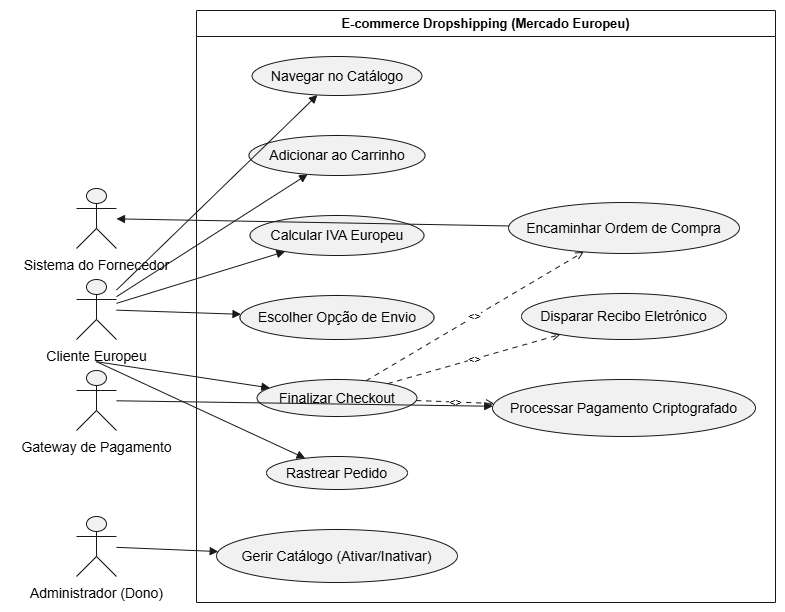

The diagram above was exported from draw.io. Its source (the exported page's mxGraphModel, read from the mxfile embedded in the PNG):
<mxGraphModel dx="860" dy="481" grid="1" gridSize="10" guides="1" tooltips="1" connect="1" arrows="1" fold="1" page="1" pageScale="1" pageWidth="827" pageHeight="1169" math="0" shadow="0">
  <root>
    <mxCell id="0" />
    <mxCell id="1" parent="0" />
    <UserObject label="" plantUmlData="{&#10;  &quot;data&quot;: &quot;@startuml\nleft to right direction\nskinparam packageStyle rectangle\n\nactor \&quot;Cliente Europeu\&quot; as cliente\nactor \&quot;Administrador (Dono)\&quot; as admin\nactor \&quot;Sistema do Fornecedor\&quot; as fornecedor\nactor \&quot;Gateway de Pagamento\&quot; as gateway\n\nrectangle \&quot;E-commerce Dropshipping (Mercado Europeu)\&quot; {\n  usecase \&quot;Navegar no Catálogo\&quot; as UC1\n  usecase \&quot;Adicionar ao Carrinho\&quot; as UC2\n  usecase \&quot;Calcular IVA Europeu\&quot; as UC3\n  usecase \&quot;Escolher Opção de Envio\&quot; as UC4\n  usecase \&quot;Finalizar Checkout\&quot; as UC5\n  usecase \&quot;Rastrear Pedido\&quot; as UC6\n  \n  usecase \&quot;Gerir Catálogo (Ativar/Inativar)\&quot; as UC7\n  \n  usecase \&quot;Encaminhar Ordem de Compra\&quot; as UC8\n  usecase \&quot;Processar Pagamento Criptografado\&quot; as UC9\n  usecase \&quot;Disparar Recibo Eletrónico\&quot; as UC10\n}\n\ncliente --&gt; UC1\ncliente --&gt; UC2\ncliente --&gt; UC3\ncliente --&gt; UC4\ncliente --&gt; UC5\ncliente --&gt; UC6\n\nadmin --&gt; UC7\n\nUC5 ..&gt; UC9 : &lt;&gt;\ngateway --&gt; UC9\n\nUC5 ..&gt; UC8 : &lt;&gt;\nUC8 --&gt; fornecedor\n\nUC5 ..&gt; UC10 : &lt;&gt;\n@enduml&quot;,&#10;  &quot;config&quot;: null&#10;}" id="gpXuktbBD2OCEBfAJSgz-1">
      <mxCell connectable="0" parent="1" style="group;transparentBounds=1;editIcon=1;lockedGroup=0;groupPadding=10;" vertex="1">
        <mxGeometry as="geometry" />
      </mxCell>
    </UserObject>
    <UserObject label="E-commerce Dropshipping (Mercado Europeu)" plantUmlId="rect_0" plantUmlBaseStyle="swimlane;collapsible=0;startSize=26;fillColor=none;strokeColor=#181818;fontColor=#000000;fontSize=13;fontStyle=1;whiteSpace=wrap;" plantUmlBaseValue="E-commerce Dropshipping (Mercado Europeu)" id="gpXuktbBD2OCEBfAJSgz-2">
      <mxCell parent="gpXuktbBD2OCEBfAJSgz-1" style="swimlane;collapsible=0;startSize=26;fillColor=none;strokeColor=#181818;fontColor=#000000;fontSize=13;fontStyle=1;whiteSpace=wrap;" vertex="1">
        <mxGeometry height="592" width="579" x="216" y="30" as="geometry" />
      </mxCell>
    </UserObject>
    <UserObject label="Navegar no Catálogo" plantUmlId="uc_1" plantUmlBaseStyle="ellipse;html=1;fillColor=#F1F1F1;strokeColor=#181818;whiteSpace=wrap;fontColor=#000000;fontSize=14;" plantUmlBaseValue="Navegar no Catálogo" id="gpXuktbBD2OCEBfAJSgz-3">
      <mxCell parent="gpXuktbBD2OCEBfAJSgz-2" style="ellipse;html=1;fillColor=#F1F1F1;strokeColor=#181818;whiteSpace=wrap;fontColor=#000000;fontSize=14;" vertex="1">
        <mxGeometry height="39" width="170" x="55.5" y="46" as="geometry" />
      </mxCell>
    </UserObject>
    <UserObject label="Adicionar ao Carrinho" plantUmlId="uc_2" plantUmlBaseStyle="ellipse;html=1;fillColor=#F1F1F1;strokeColor=#181818;whiteSpace=wrap;fontColor=#000000;fontSize=14;" plantUmlBaseValue="Adicionar ao Carrinho" id="gpXuktbBD2OCEBfAJSgz-4">
      <mxCell parent="gpXuktbBD2OCEBfAJSgz-2" style="ellipse;html=1;fillColor=#F1F1F1;strokeColor=#181818;whiteSpace=wrap;fontColor=#000000;fontSize=14;" vertex="1">
        <mxGeometry height="40" width="176" x="52.5" y="125" as="geometry" />
      </mxCell>
    </UserObject>
    <UserObject label="Calcular IVA Europeu" plantUmlId="uc_3" plantUmlBaseStyle="ellipse;html=1;fillColor=#F1F1F1;strokeColor=#181818;whiteSpace=wrap;fontColor=#000000;fontSize=14;" plantUmlBaseValue="Calcular IVA Europeu" id="gpXuktbBD2OCEBfAJSgz-5">
      <mxCell parent="gpXuktbBD2OCEBfAJSgz-2" style="ellipse;html=1;fillColor=#F1F1F1;strokeColor=#181818;whiteSpace=wrap;fontColor=#000000;fontSize=14;" vertex="1">
        <mxGeometry height="40" width="174" x="53.5" y="205" as="geometry" />
      </mxCell>
    </UserObject>
    <UserObject label="Escolher Opção de Envio" plantUmlId="uc_4" plantUmlBaseStyle="ellipse;html=1;fillColor=#F1F1F1;strokeColor=#181818;whiteSpace=wrap;fontColor=#000000;fontSize=14;" plantUmlBaseValue="Escolher Opção de Envio" id="gpXuktbBD2OCEBfAJSgz-6">
      <mxCell parent="gpXuktbBD2OCEBfAJSgz-2" style="ellipse;html=1;fillColor=#F1F1F1;strokeColor=#181818;whiteSpace=wrap;fontColor=#000000;fontSize=14;" vertex="1">
        <mxGeometry height="44" width="194" x="43.5" y="285" as="geometry" />
      </mxCell>
    </UserObject>
    <UserObject label="Finalizar Checkout" plantUmlId="uc_5" plantUmlBaseStyle="ellipse;html=1;fillColor=#F1F1F1;strokeColor=#181818;whiteSpace=wrap;fontColor=#000000;fontSize=14;" plantUmlBaseValue="Finalizar Checkout" id="gpXuktbBD2OCEBfAJSgz-7">
      <mxCell parent="gpXuktbBD2OCEBfAJSgz-2" style="ellipse;html=1;fillColor=#F1F1F1;strokeColor=#181818;whiteSpace=wrap;fontColor=#000000;fontSize=14;" vertex="1">
        <mxGeometry height="37" width="160" x="60.5" y="369" as="geometry" />
      </mxCell>
    </UserObject>
    <UserObject label="Rastrear Pedido" plantUmlId="uc_6" plantUmlBaseStyle="ellipse;html=1;fillColor=#F1F1F1;strokeColor=#181818;whiteSpace=wrap;fontColor=#000000;fontSize=14;" plantUmlBaseValue="Rastrear Pedido" id="gpXuktbBD2OCEBfAJSgz-8">
      <mxCell parent="gpXuktbBD2OCEBfAJSgz-2" style="ellipse;html=1;fillColor=#F1F1F1;strokeColor=#181818;whiteSpace=wrap;fontColor=#000000;fontSize=14;" vertex="1">
        <mxGeometry height="33" width="141" x="70" y="446" as="geometry" />
      </mxCell>
    </UserObject>
    <UserObject label="Gerir Catálogo (Ativar/Inativar)" plantUmlId="uc_7" plantUmlBaseStyle="ellipse;html=1;fillColor=#F1F1F1;strokeColor=#181818;whiteSpace=wrap;fontColor=#000000;fontSize=14;" plantUmlBaseValue="Gerir Catálogo (Ativar/Inativar)" id="gpXuktbBD2OCEBfAJSgz-9">
      <mxCell parent="gpXuktbBD2OCEBfAJSgz-2" style="ellipse;html=1;fillColor=#F1F1F1;strokeColor=#181818;whiteSpace=wrap;fontColor=#000000;fontSize=14;" vertex="1">
        <mxGeometry height="53" width="241" x="20" y="519" as="geometry" />
      </mxCell>
    </UserObject>
    <UserObject label="Encaminhar Ordem de Compra" plantUmlId="uc_8" plantUmlBaseStyle="ellipse;html=1;fillColor=#F1F1F1;strokeColor=#181818;whiteSpace=wrap;fontColor=#000000;fontSize=14;" plantUmlBaseValue="Encaminhar Ordem de Compra" id="gpXuktbBD2OCEBfAJSgz-10">
      <mxCell parent="gpXuktbBD2OCEBfAJSgz-2" style="ellipse;html=1;fillColor=#F1F1F1;strokeColor=#181818;whiteSpace=wrap;fontColor=#000000;fontSize=14;" vertex="1">
        <mxGeometry height="51" width="231" x="312" y="192" as="geometry" />
      </mxCell>
    </UserObject>
    <UserObject label="Disparar Recibo Eletrónico" plantUmlId="uc_9" plantUmlBaseStyle="ellipse;html=1;fillColor=#F1F1F1;strokeColor=#181818;whiteSpace=wrap;fontColor=#000000;fontSize=14;" plantUmlBaseValue="Disparar Recibo Eletrónico" id="gpXuktbBD2OCEBfAJSgz-11">
      <mxCell parent="gpXuktbBD2OCEBfAJSgz-2" style="ellipse;html=1;fillColor=#F1F1F1;strokeColor=#181818;whiteSpace=wrap;fontColor=#000000;fontSize=14;" vertex="1">
        <mxGeometry height="46" width="205" x="325" y="283" as="geometry" />
      </mxCell>
    </UserObject>
    <UserObject label="Processar Pagamento Criptografado" plantUmlId="uc_10" plantUmlBaseStyle="ellipse;html=1;fillColor=#F1F1F1;strokeColor=#181818;whiteSpace=wrap;fontColor=#000000;fontSize=14;" plantUmlBaseValue="Processar Pagamento Criptografado" id="gpXuktbBD2OCEBfAJSgz-12">
      <mxCell parent="gpXuktbBD2OCEBfAJSgz-2" style="ellipse;html=1;fillColor=#F1F1F1;strokeColor=#181818;whiteSpace=wrap;fontColor=#000000;fontSize=14;" vertex="1">
        <mxGeometry height="57" width="263" x="296" y="369" as="geometry" />
      </mxCell>
    </UserObject>
    <UserObject label="&amp;lt;&amp;gt;" plantUmlId="rel_26" plantUmlBaseStyle="endArrow=open;dashed=1;dashPattern=5 5;strokeColor=#181818;fontColor=#000000;fontSize=11;edgeStyle=none;rounded=0;html=1;curved=0;endSize=6;sourcePerimeterSpacing=0;targetPerimeterSpacing=0;" plantUmlBaseValue="&amp;lt;&amp;gt;" id="gpXuktbBD2OCEBfAJSgz-28">
      <mxCell edge="1" parent="gpXuktbBD2OCEBfAJSgz-2" source="gpXuktbBD2OCEBfAJSgz-7" style="endArrow=open;dashed=1;dashPattern=5 5;strokeColor=#181818;fontColor=#000000;fontSize=11;edgeStyle=none;rounded=0;html=1;curved=0;endSize=6;sourcePerimeterSpacing=0;targetPerimeterSpacing=0;" target="gpXuktbBD2OCEBfAJSgz-12">
        <mxGeometry relative="1" as="geometry" />
      </mxCell>
    </UserObject>
    <UserObject label="&amp;lt;&amp;gt;" plantUmlId="rel_28" plantUmlBaseStyle="endArrow=open;dashed=1;dashPattern=5 5;strokeColor=#181818;fontColor=#000000;fontSize=11;edgeStyle=none;rounded=0;html=1;curved=0;endSize=6;sourcePerimeterSpacing=0;targetPerimeterSpacing=0;" plantUmlBaseValue="&amp;lt;&amp;gt;" id="gpXuktbBD2OCEBfAJSgz-30">
      <mxCell edge="1" parent="gpXuktbBD2OCEBfAJSgz-2" source="gpXuktbBD2OCEBfAJSgz-7" style="endArrow=open;dashed=1;dashPattern=5 5;strokeColor=#181818;fontColor=#000000;fontSize=11;edgeStyle=none;rounded=0;html=1;curved=0;endSize=6;sourcePerimeterSpacing=0;targetPerimeterSpacing=0;" target="gpXuktbBD2OCEBfAJSgz-10">
        <mxGeometry relative="1" as="geometry" />
      </mxCell>
    </UserObject>
    <UserObject label="&amp;lt;&amp;gt;" plantUmlId="rel_30" plantUmlBaseStyle="endArrow=open;dashed=1;dashPattern=5 5;strokeColor=#181818;fontColor=#000000;fontSize=11;edgeStyle=none;rounded=0;html=1;curved=0;endSize=6;sourcePerimeterSpacing=0;targetPerimeterSpacing=0;" plantUmlBaseValue="&amp;lt;&amp;gt;" id="gpXuktbBD2OCEBfAJSgz-32">
      <mxCell edge="1" parent="gpXuktbBD2OCEBfAJSgz-2" source="gpXuktbBD2OCEBfAJSgz-7" style="endArrow=open;dashed=1;dashPattern=5 5;strokeColor=#181818;fontColor=#000000;fontSize=11;edgeStyle=none;rounded=0;html=1;curved=0;endSize=6;sourcePerimeterSpacing=0;targetPerimeterSpacing=0;" target="gpXuktbBD2OCEBfAJSgz-11">
        <mxGeometry relative="1" as="geometry" />
      </mxCell>
    </UserObject>
    <UserObject label="" plantUmlId="actor_11" plantUmlBaseStyle="shape=umlActor;html=1;fillColor=#F1F1F1;strokeColor=#181818;fontColor=#000000;fontSize=14;" plantUmlBaseValue="" id="gpXuktbBD2OCEBfAJSgz-13">
      <mxCell parent="gpXuktbBD2OCEBfAJSgz-1" style="shape=umlActor;html=1;fillColor=#F1F1F1;strokeColor=#181818;fontColor=#000000;fontSize=14;" vertex="1">
        <mxGeometry height="60" width="40" x="96" y="208" as="geometry" />
      </mxCell>
    </UserObject>
    <UserObject label="Sistema do Fornecedor" plantUmlId="actorlbl_12" plantUmlBaseStyle="text;html=1;align=center;verticalAlign=top;fontColor=#000000;fontSize=14;" plantUmlBaseValue="Sistema do Fornecedor" id="gpXuktbBD2OCEBfAJSgz-14">
      <mxCell parent="gpXuktbBD2OCEBfAJSgz-1" style="text;html=1;align=center;verticalAlign=top;fontColor=#000000;fontSize=14;" vertex="1">
        <mxGeometry height="17" width="166" x="33" y="270" as="geometry" />
      </mxCell>
    </UserObject>
    <UserObject label="" plantUmlId="actor_13" plantUmlBaseStyle="shape=umlActor;html=1;fillColor=#F1F1F1;strokeColor=#181818;fontColor=#000000;fontSize=14;" plantUmlBaseValue="" id="gpXuktbBD2OCEBfAJSgz-15">
      <mxCell parent="gpXuktbBD2OCEBfAJSgz-1" style="shape=umlActor;html=1;fillColor=#F1F1F1;strokeColor=#181818;fontColor=#000000;fontSize=14;" vertex="1">
        <mxGeometry height="60" width="40" x="96" y="299" as="geometry" />
      </mxCell>
    </UserObject>
    <UserObject label="Cliente Europeu" plantUmlId="actorlbl_14" plantUmlBaseStyle="text;html=1;align=center;verticalAlign=top;fontColor=#000000;fontSize=14;" plantUmlBaseValue="Cliente Europeu" id="gpXuktbBD2OCEBfAJSgz-16">
      <mxCell parent="gpXuktbBD2OCEBfAJSgz-1" style="text;html=1;align=center;verticalAlign=top;fontColor=#000000;fontSize=14;" vertex="1">
        <mxGeometry height="17" width="117" x="57.5" y="361" as="geometry" />
      </mxCell>
    </UserObject>
    <UserObject label="" plantUmlId="actor_15" plantUmlBaseStyle="shape=umlActor;html=1;fillColor=#F1F1F1;strokeColor=#181818;fontColor=#000000;fontSize=14;" plantUmlBaseValue="" id="gpXuktbBD2OCEBfAJSgz-17">
      <mxCell parent="gpXuktbBD2OCEBfAJSgz-1" style="shape=umlActor;html=1;fillColor=#F1F1F1;strokeColor=#181818;fontColor=#000000;fontSize=14;" vertex="1">
        <mxGeometry height="60" width="40" x="96" y="390" as="geometry" />
      </mxCell>
    </UserObject>
    <UserObject label="Gateway de Pagamento" plantUmlId="actorlbl_16" plantUmlBaseStyle="text;html=1;align=center;verticalAlign=top;fontColor=#000000;fontSize=14;" plantUmlBaseValue="Gateway de Pagamento" id="gpXuktbBD2OCEBfAJSgz-18">
      <mxCell parent="gpXuktbBD2OCEBfAJSgz-1" style="text;html=1;align=center;verticalAlign=top;fontColor=#000000;fontSize=14;" vertex="1">
        <mxGeometry height="17" width="172" x="30" y="452" as="geometry" />
      </mxCell>
    </UserObject>
    <UserObject label="" plantUmlId="actor_17" plantUmlBaseStyle="shape=umlActor;html=1;fillColor=#F1F1F1;strokeColor=#181818;fontColor=#000000;fontSize=14;" plantUmlBaseValue="" id="gpXuktbBD2OCEBfAJSgz-19">
      <mxCell parent="gpXuktbBD2OCEBfAJSgz-1" style="shape=umlActor;html=1;fillColor=#F1F1F1;strokeColor=#181818;fontColor=#000000;fontSize=14;" vertex="1">
        <mxGeometry height="60" width="40" x="96" y="536" as="geometry" />
      </mxCell>
    </UserObject>
    <UserObject label="Administrador (Dono)" plantUmlId="actorlbl_18" plantUmlBaseStyle="text;html=1;align=center;verticalAlign=top;fontColor=#000000;fontSize=14;" plantUmlBaseValue="Administrador (Dono)" id="gpXuktbBD2OCEBfAJSgz-20">
      <mxCell parent="gpXuktbBD2OCEBfAJSgz-1" style="text;html=1;align=center;verticalAlign=top;fontColor=#000000;fontSize=14;" vertex="1">
        <mxGeometry height="17" width="156" x="38" y="598" as="geometry" />
      </mxCell>
    </UserObject>
    <UserObject label="" plantUmlId="rel_19" plantUmlBaseStyle="endArrow=block;endFill=1;strokeColor=#181818;fontColor=#000000;fontSize=11;edgeStyle=none;rounded=0;html=1;curved=0;endSize=6;sourcePerimeterSpacing=0;targetPerimeterSpacing=0;" plantUmlBaseValue="" id="gpXuktbBD2OCEBfAJSgz-21">
      <mxCell edge="1" parent="gpXuktbBD2OCEBfAJSgz-1" source="gpXuktbBD2OCEBfAJSgz-15" style="endArrow=block;endFill=1;strokeColor=#181818;fontColor=#000000;fontSize=11;edgeStyle=none;rounded=0;html=1;curved=0;endSize=6;sourcePerimeterSpacing=0;targetPerimeterSpacing=0;" target="gpXuktbBD2OCEBfAJSgz-3">
        <mxGeometry relative="1" as="geometry" />
      </mxCell>
    </UserObject>
    <UserObject label="" plantUmlId="rel_20" plantUmlBaseStyle="endArrow=block;endFill=1;strokeColor=#181818;fontColor=#000000;fontSize=11;edgeStyle=none;rounded=0;html=1;curved=0;endSize=6;sourcePerimeterSpacing=0;targetPerimeterSpacing=0;" plantUmlBaseValue="" id="gpXuktbBD2OCEBfAJSgz-22">
      <mxCell edge="1" parent="gpXuktbBD2OCEBfAJSgz-1" source="gpXuktbBD2OCEBfAJSgz-15" style="endArrow=block;endFill=1;strokeColor=#181818;fontColor=#000000;fontSize=11;edgeStyle=none;rounded=0;html=1;curved=0;endSize=6;sourcePerimeterSpacing=0;targetPerimeterSpacing=0;" target="gpXuktbBD2OCEBfAJSgz-4">
        <mxGeometry relative="1" as="geometry" />
      </mxCell>
    </UserObject>
    <UserObject label="" plantUmlId="rel_21" plantUmlBaseStyle="endArrow=block;endFill=1;strokeColor=#181818;fontColor=#000000;fontSize=11;edgeStyle=none;rounded=0;html=1;curved=0;endSize=6;sourcePerimeterSpacing=0;targetPerimeterSpacing=0;" plantUmlBaseValue="" id="gpXuktbBD2OCEBfAJSgz-23">
      <mxCell edge="1" parent="gpXuktbBD2OCEBfAJSgz-1" source="gpXuktbBD2OCEBfAJSgz-15" style="endArrow=block;endFill=1;strokeColor=#181818;fontColor=#000000;fontSize=11;edgeStyle=none;rounded=0;html=1;curved=0;endSize=6;sourcePerimeterSpacing=0;targetPerimeterSpacing=0;" target="gpXuktbBD2OCEBfAJSgz-5">
        <mxGeometry relative="1" as="geometry" />
      </mxCell>
    </UserObject>
    <UserObject label="" plantUmlId="rel_22" plantUmlBaseStyle="endArrow=block;endFill=1;strokeColor=#181818;fontColor=#000000;fontSize=11;edgeStyle=none;rounded=0;html=1;curved=0;endSize=6;sourcePerimeterSpacing=0;targetPerimeterSpacing=0;" plantUmlBaseValue="" id="gpXuktbBD2OCEBfAJSgz-24">
      <mxCell edge="1" parent="gpXuktbBD2OCEBfAJSgz-1" source="gpXuktbBD2OCEBfAJSgz-15" style="endArrow=block;endFill=1;strokeColor=#181818;fontColor=#000000;fontSize=11;edgeStyle=none;rounded=0;html=1;curved=0;endSize=6;sourcePerimeterSpacing=0;targetPerimeterSpacing=0;" target="gpXuktbBD2OCEBfAJSgz-6">
        <mxGeometry relative="1" as="geometry" />
      </mxCell>
    </UserObject>
    <UserObject label="" plantUmlId="rel_23" plantUmlBaseStyle="endArrow=block;endFill=1;strokeColor=#181818;fontColor=#000000;fontSize=11;edgeStyle=none;rounded=0;html=1;exitX=0.5;exitY=1.37;exitPerimeter=0;curved=0;endSize=6;sourcePerimeterSpacing=0;targetPerimeterSpacing=0;" plantUmlBaseValue="" id="gpXuktbBD2OCEBfAJSgz-25">
      <mxCell edge="1" parent="gpXuktbBD2OCEBfAJSgz-1" source="gpXuktbBD2OCEBfAJSgz-15" style="endArrow=block;endFill=1;strokeColor=#181818;fontColor=#000000;fontSize=11;edgeStyle=none;rounded=0;html=1;exitX=0.5;exitY=1.37;exitPerimeter=0;curved=0;endSize=6;sourcePerimeterSpacing=0;targetPerimeterSpacing=0;" target="gpXuktbBD2OCEBfAJSgz-7">
        <mxGeometry relative="1" as="geometry" />
      </mxCell>
    </UserObject>
    <UserObject label="" plantUmlId="rel_24" plantUmlBaseStyle="endArrow=block;endFill=1;strokeColor=#181818;fontColor=#000000;fontSize=11;edgeStyle=none;rounded=0;html=1;exitX=0.5;exitY=1.37;exitPerimeter=0;curved=0;endSize=6;sourcePerimeterSpacing=0;targetPerimeterSpacing=0;" plantUmlBaseValue="" id="gpXuktbBD2OCEBfAJSgz-26">
      <mxCell edge="1" parent="gpXuktbBD2OCEBfAJSgz-1" source="gpXuktbBD2OCEBfAJSgz-15" style="endArrow=block;endFill=1;strokeColor=#181818;fontColor=#000000;fontSize=11;edgeStyle=none;rounded=0;html=1;exitX=0.5;exitY=1.37;exitPerimeter=0;curved=0;endSize=6;sourcePerimeterSpacing=0;targetPerimeterSpacing=0;" target="gpXuktbBD2OCEBfAJSgz-8">
        <mxGeometry relative="1" as="geometry" />
      </mxCell>
    </UserObject>
    <UserObject label="" plantUmlId="rel_25" plantUmlBaseStyle="endArrow=block;endFill=1;strokeColor=#181818;fontColor=#000000;fontSize=11;edgeStyle=none;rounded=0;html=1;curved=0;endSize=6;sourcePerimeterSpacing=0;targetPerimeterSpacing=0;" plantUmlBaseValue="" id="gpXuktbBD2OCEBfAJSgz-27">
      <mxCell edge="1" parent="gpXuktbBD2OCEBfAJSgz-1" source="gpXuktbBD2OCEBfAJSgz-19" style="endArrow=block;endFill=1;strokeColor=#181818;fontColor=#000000;fontSize=11;edgeStyle=none;rounded=0;html=1;curved=0;endSize=6;sourcePerimeterSpacing=0;targetPerimeterSpacing=0;" target="gpXuktbBD2OCEBfAJSgz-9">
        <mxGeometry relative="1" as="geometry" />
      </mxCell>
    </UserObject>
    <UserObject label="" plantUmlId="rel_27" plantUmlBaseStyle="endArrow=block;endFill=1;strokeColor=#181818;fontColor=#000000;fontSize=11;edgeStyle=none;rounded=0;html=1;curved=0;endSize=6;sourcePerimeterSpacing=0;targetPerimeterSpacing=0;" plantUmlBaseValue="" id="gpXuktbBD2OCEBfAJSgz-29">
      <mxCell edge="1" parent="gpXuktbBD2OCEBfAJSgz-1" source="gpXuktbBD2OCEBfAJSgz-17" style="endArrow=block;endFill=1;strokeColor=#181818;fontColor=#000000;fontSize=11;edgeStyle=none;rounded=0;html=1;curved=0;endSize=6;sourcePerimeterSpacing=0;targetPerimeterSpacing=0;" target="gpXuktbBD2OCEBfAJSgz-12">
        <mxGeometry relative="1" as="geometry" />
      </mxCell>
    </UserObject>
    <UserObject label="" plantUmlId="rel_29" plantUmlBaseStyle="endArrow=block;endFill=1;strokeColor=#181818;fontColor=#000000;fontSize=11;edgeStyle=none;rounded=0;html=1;curved=0;endSize=6;sourcePerimeterSpacing=0;targetPerimeterSpacing=0;" plantUmlBaseValue="" id="gpXuktbBD2OCEBfAJSgz-31">
      <mxCell edge="1" parent="gpXuktbBD2OCEBfAJSgz-1" source="gpXuktbBD2OCEBfAJSgz-10" style="endArrow=block;endFill=1;strokeColor=#181818;fontColor=#000000;fontSize=11;edgeStyle=none;rounded=0;html=1;curved=0;endSize=6;sourcePerimeterSpacing=0;targetPerimeterSpacing=0;" target="gpXuktbBD2OCEBfAJSgz-13">
        <mxGeometry relative="1" as="geometry" />
      </mxCell>
    </UserObject>
  </root>
</mxGraphModel>